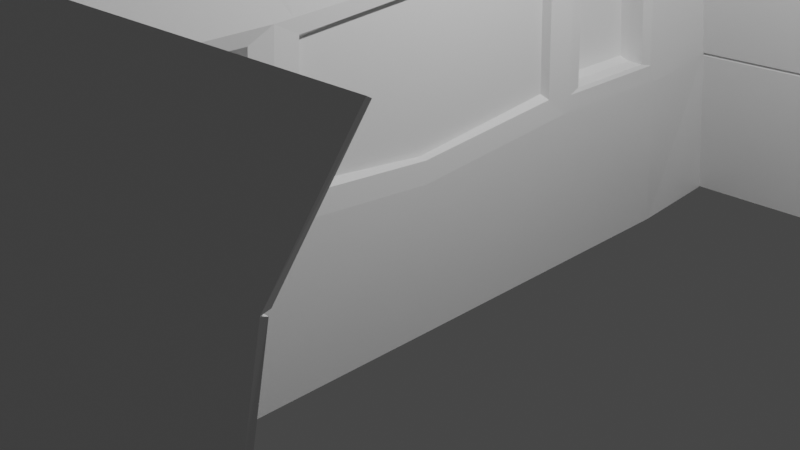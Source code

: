 # Source: FX-28-R4.blend  (saved by Blender 2.80.75; exported with 4.5.12 LTS)
import bpy
from mathutils import Matrix  # noqa: F401  (used for matrix-valued properties, if any)

bpy.ops.wm.read_factory_settings(use_empty=True)
scene = bpy.context.scene
scene.name = 'Scene'

# ---- collections
col_collection = bpy.data.collections.new('Collection'); scene.collection.children.link(col_collection)

# ---- materials (node trees are filled in below, after node groups)
mat_material = bpy.data.materials.new('Material')
mat_material.alpha_threshold = 0.0
mat_material.use_transparent_shadow = False
mat_material.line_color = (0.0, 0.0, 0.0, 1.0)

# ---- material node trees
mat_material.use_nodes = True; mat_material.node_tree.nodes.clear()
_N = mat_material.node_tree.nodes; _L = mat_material.node_tree.links
n0 = _N.new('ShaderNodeOutputMaterial'); n0.name = 'Material Output'; n0.location = (300, 300)
n1 = _N.new('ShaderNodeBsdfPrincipled'); n1.name = 'Principled BSDF'; n1.location = (10, 300)
n1.distribution = 'GGX'
n1.subsurface_method = 'BURLEY'
n1.inputs[2].default_value = 0.4
n1.inputs[3].default_value = 1.45
n1.inputs[27].default_value = (0.0, 0.0, 0.0, 1.0)
n1.inputs[28].default_value = 1.0
_L.new(n1.outputs[0], n0.inputs[0])
n0.is_active_output = True

# ---- world
world_world = bpy.data.worlds.new('World'); scene.world = world_world
world_world.use_nodes = True; world_world.node_tree.nodes.clear()
_N = world_world.node_tree.nodes; _L = world_world.node_tree.links
n0 = _N.new('ShaderNodeOutputWorld'); n0.name = 'World Output'; n0.location = (300, 300)
n1 = _N.new('ShaderNodeBackground'); n1.name = 'Background'; n1.location = (10, 300)
n1.inputs[0].default_value = (0.05088, 0.05088, 0.05088, 1.0)
_L.new(n1.outputs[0], n0.inputs[0])
n0.is_active_output = True
world_world.color = (0.05088, 0.05088, 0.05088)
world_world.use_sun_shadow = False
world_world.sun_shadow_jitter_overblur = 0.0

# ---- cameras
cam_camera = bpy.data.cameras.new('Camera')
cam_camera.clip_end = 100.0
cam_camera.ortho_scale = 7.314

# ---- lights
light_light = bpy.data.lights.new('Light', 'POINT')
light_light.transmission_factor = 0.0
light_light.energy = 1000.0
light_light.shadow_soft_size = 0.1
light_light.shadow_maximum_resolution = 0.006
light_light.use_absolute_resolution = True

# ---- meshes
me_cube = bpy.data.meshes.new('Cube')
me_cube.from_pydata([(0.6415, 0.8106, 2.155), (0.74, 1.084, -0.7372), (0.6415, -0.8106, 2.155), (0.74, -1.084, -0.7372), (-0.6508, 0.8043, 2.141), (-0.7459, 1.076, -0.7862), (-0.6509, -0.8044, 2.142), (-0.7462, -1.076, -0.7866), (0.7975, -0.9926, 0.8266), (-0.8061, -1.006, 0.5053), (0.7975, 0.9926, 0.8267), (-0.8058, 1.004, 0.5096), (0.763, -0.9442, 1.647), (-0.7717, -0.9379, 1.594), (0.7629, 0.9442, 1.647), (-0.7719, 0.9366, 1.59), (-0.8032, 0.0, -0.8491), (0.99, 0.0, 0.8703), (-0.9694, 0.00128, 0.5075), (0.8031, 0.0, -0.7971), (0.9476, 0.0, 1.65), (-0.9303, 0.00158, 1.633), (0.6929, 0.0, 2.174), (-0.6928, 0.0, 2.176), (-0.8031, -0.5322, -0.8489), (0.99, -0.4895, 0.8703), (0.9476, -0.4663, 1.65), (0.693, -0.4171, 2.11), (-0.8857, -0.4253, 0.591), (0.8031, -0.5385, -0.7973), (-0.8523, -0.4044, 1.55), (-0.6923, -0.4107, 2.112), (-0.943, 0.4802, 0.6256), (0.8031, 0.5385, -0.7971), (-0.9124, 0.4671, 1.517), (-0.693, 0.414, 2.109), (-0.8031, 0.5351, -0.8453), (0.99, 0.4895, 0.8703), (0.9476, 0.4663, 1.65), (0.6929, 0.4171, 2.11), (-0.7971, -0.8403, -0.8337), (0.9843, -0.7525, 0.8688), (0.9422, -0.7169, 1.65), (0.6915, -0.6411, 2.109), (-0.9747, -0.8107, 0.4521), (0.8012, -0.8279, -0.7954), (-0.9295, -0.7578, 1.622), (-0.6888, -0.6542, 2.102), (-0.943, 0.7183, 0.6256), (0.8012, 0.8279, -0.7953), (-0.9124, 0.6906, 1.517), (-0.6896, 0.6531, 2.099), (-0.7974, 0.8382, -0.8305), (0.9843, 0.7525, 0.8688), (0.9422, 0.7169, 1.65), (0.6914, 0.6411, 2.109), (-0.8857, -0.7534, 0.591), (-0.9652, -0.3193, 0.59), (-0.8523, -0.7078, 1.549), (-0.9287, -0.3014, 1.55), (-0.01604, -0.7447, 0.6307), (-0.01604, -0.4327, 0.6307), (0.01408, -0.7014, 1.508), (0.01408, -0.4121, 1.508), (-0.9345, 0.3653, 1.525), (-0.9657, 0.3769, 0.6163), (-0.9782, 0.7793, 0.4756), (-0.9378, 0.7423, 1.597), (-0.9617, 0.4347, 1.544), (-0.9943, 0.4485, 0.5971), (-0.9943, 0.7512, 0.5969), (-0.9617, 0.7218, 1.544), (-0.4668, 0.4691, 1.512), (-0.4971, 0.4821, 0.6289), (-0.4971, 0.7163, 0.6289), (-0.4668, 0.6887, 1.512), (-0.1835, 0.4732, 1.479), (-0.2116, 0.4861, 0.6606), (-0.2116, 0.7116, 0.6606), (-0.1835, 0.6853, 1.479), (-0.9901, -0.3783, 0.4365), (-0.9932, 0.002828, 0.3389), (-0.9433, -0.3538, 1.645), (-0.9425, 0.003204, 1.716), (-0.9927, 0.4303, 0.4641), (-0.9511, 0.4129, 1.618), (-0.7332, -0.3118, 0.6295), (-0.7385, 0.002235, 0.5186), (-0.6999, -0.295, 1.511), (-0.7001, 0.002652, 1.623), (-0.7339, 0.3686, 0.6525), (-0.7053, 0.3577, 1.489), (-0.9905, -0.3336, 0.425), (0.8031, -0.4752, -0.7972), (-0.9432, -0.3119, 1.653), (-0.6924, -0.3625, 2.176), (-0.8031, -0.4697, -0.8489), (0.99, -0.4321, 0.8703), (0.9476, -0.4115, 1.65), (0.693, -0.3681, 2.174), (-0.9657, -0.2816, 0.5803), (-0.9289, -0.2658, 1.559), (-0.7339, -0.2749, 0.6165), (-0.6999, -0.2601, 1.524), (-0.8031, 0.4799, -0.8457), (0.99, 0.439, 0.8703), (0.9476, 0.4182, 1.65), (0.6929, 0.3741, 2.174), (-0.9927, 0.3862, 0.4512), (0.8031, 0.4829, -0.7971), (-0.9502, 0.3707, 1.628), (-0.693, 0.3713, 2.173), (-0.9661, 0.3382, 0.605), (-0.9341, 0.3278, 1.536), (-0.7344, 0.3308, 0.6387), (-0.7047, 0.321, 1.503), (0.7004, -0.3322, 3.033), (0.7004, -0.3765, 3.033), (-0.6849, -0.3707, 3.036), (-0.6855, 0.3359, 3.033), (-0.6856, 0.3745, 3.032), (0.7004, 0.3772, 3.033), (-0.6849, -0.3271, 3.036), (0.7004, 0.3384, 3.033), (0.7055, -0.3701, 3.628), (0.7055, -0.4193, 3.628), (-0.6797, -0.4129, 3.631), (-0.6804, 0.3739, 3.628), (-0.6804, 0.4168, 3.627), (0.7055, 0.4199, 3.628), (-0.6798, -0.3644, 3.631), (0.7055, 0.3766, 3.628), (0.7099, -0.37, 4.133), (0.7099, -0.4192, 4.133), (-0.6754, -0.4128, 4.135), (-0.676, 0.374, 4.132), (-0.6761, 0.4169, 4.132), (0.7099, 0.42, 4.133), (-0.6754, -0.3643, 4.135), (0.7099, 0.3767, 4.133), (0.7109, -0.0363, 4.244), (0.7109, -0.04146, 4.244), (-0.6744, -0.04079, 4.246), (-0.6751, 0.04156, 4.243), (-0.6751, 0.04605, 4.243), (0.7108, 0.04638, 4.244), (-0.6744, -0.03571, 4.246), (0.7108, 0.04185, 4.244), (-0.9812, 0.78, 0.4502), (-0.8016, 1.006, 0.4849), (-0.9357, 0.7397, 1.622), (-0.7655, 0.9336, 1.613), (-0.7647, -0.9344, 1.617), (-0.8017, -1.008, 0.4807), (-0.978, -0.8115, 0.4262), (-0.928, -0.7549, 1.647), (-0.8012, -0.8309, -0.8475), (-0.74, -1.086, -0.7956), (-0.7974, -1.017, 0.4942), (-0.7975, 1.015, 0.4974), (-0.74, 1.086, -0.7953), (-0.9874, 0.7692, 0.4602), (-0.9458, 0.7311, 1.611), (-0.763, 0.9465, 1.603), (-0.6915, 0.642, 2.108), (-0.6415, 0.8106, 2.153), (-0.6414, -0.8106, 2.154), (-0.7623, -0.9475, 1.607), (-0.9843, -0.8011, 0.4353), (-0.9379, -0.7467, 1.637), (-0.6908, -0.6431, 2.111), (-0.8012, 0.8289, -0.8441), (-10.48, -1.087, -0.7043), (-10.54, -1.018, 0.5855), (-10.54, 1.014, 0.5887), (-10.48, 1.085, -0.704), (-10.51, -0.9483, 1.698), (-10.51, 0.9457, 1.695), (-10.38, -0.8113, 2.245), (-10.38, 0.8098, 2.245), (-10.51, -0.9387, 1.686), (-10.55, -1.007, 0.5966), (-10.52, 0.9358, 1.681), (-10.55, 1.003, 0.6008), (-10.49, -1.077, -0.6954), (-10.54, -1.008, 0.5719), (-10.54, 1.005, 0.5762), (-10.49, 1.075, -0.6949), (-10.39, -0.8052, 2.233), (-10.51, -0.9352, 1.709), (-10.39, 0.8035, 2.233), (-10.51, 0.9328, 1.704)], [], [(43, 170, 166, 2), (3, 8, 158, 157), (52, 148, 149, 5), (156, 45, 3, 157), (45, 41, 8, 3), (160, 159, 10, 1), (12, 167, 158, 8), (42, 12, 8, 41), (67, 15, 11, 66), (163, 14, 10, 159), (2, 166, 167, 12), (43, 2, 12, 42), (51, 4, 151, 150), (165, 0, 14, 163), (95, 23, 83, 94), (107, 22, 20, 106), (106, 20, 17, 105), (109, 105, 17, 19), (104, 109, 19, 16), (96, 92, 81, 16), (107, 111, 23, 22), (156, 168, 80, 24), (58, 30, 63, 62), (170, 31, 82, 169), (99, 27, 26, 98), (98, 26, 25, 97), (93, 97, 25, 29), (96, 93, 29, 24), (35, 111, 119, 120), (55, 164, 35, 39), (171, 49, 33, 36), (49, 53, 37, 33), (54, 38, 37, 53), (55, 39, 38, 54), (111, 35, 85, 110), (104, 108, 84, 36), (6, 47, 155, 152), (13, 46, 44, 9), (7, 153, 154, 40), (27, 43, 42, 26), (26, 42, 41, 25), (29, 25, 41, 45), (24, 29, 45, 156), (27, 31, 170, 43), (0, 55, 54, 14), (14, 54, 53, 10), (1, 10, 53, 49), (160, 1, 49, 171), (0, 165, 164, 55), (35, 164, 162, 85), (34, 50, 75, 72), (36, 84, 161, 171), (80, 168, 56, 28), (169, 82, 30, 58), (82, 80, 28, 30), (168, 169, 58, 56), (62, 63, 61, 60), (28, 56, 60, 61), (30, 28, 61, 63), (56, 58, 62, 60), (68, 69, 84, 85), (69, 70, 161, 84), (71, 68, 85, 162), (70, 71, 162, 161), (34, 32, 69, 68), (32, 48, 70, 69), (50, 34, 68, 71), (48, 50, 71, 70), (75, 74, 78, 79), (32, 34, 72, 73), (50, 48, 74, 75), (48, 32, 73, 74), (76, 79, 78, 77), (74, 73, 77, 78), (72, 75, 79, 76), (73, 72, 76, 77), (57, 59, 88, 86), (100, 18, 81, 92), (101, 59, 82, 94), (112, 65, 84, 108), (113, 21, 83, 110), (65, 64, 85, 84), (59, 57, 80, 82), (103, 102, 86, 88), (113, 64, 91, 115), (101, 21, 89, 103), (64, 65, 90, 91), (112, 18, 87, 114), (100, 57, 86, 102), (18, 100, 102, 87), (59, 101, 103, 88), (115, 91, 90, 114), (21, 101, 94, 83), (57, 100, 92, 80), (22, 23, 95, 99), (16, 19, 93, 96), (19, 17, 97, 93), (20, 98, 97, 17), (22, 99, 98, 20), (24, 80, 92, 96), (31, 95, 94, 82), (89, 115, 114, 87, 102, 103), (65, 112, 114, 90), (21, 113, 115, 89), (64, 113, 110, 85), (18, 112, 108, 81), (16, 81, 108, 104), (23, 111, 110, 83), (99, 95, 122, 116), (36, 33, 109, 104), (33, 37, 105, 109), (38, 106, 105, 37), (39, 107, 106, 38), (120, 119, 127, 128), (122, 118, 126, 130), (31, 27, 117, 118), (39, 35, 120, 121), (107, 39, 121, 123), (95, 31, 118, 122), (111, 107, 123, 119), (27, 99, 116, 117), (130, 126, 134, 138), (131, 129, 137, 139), (117, 116, 124, 125), (119, 123, 131, 127), (116, 122, 130, 124), (121, 120, 128, 129), (118, 117, 125, 126), (123, 121, 129, 131), (137, 136, 144, 145), (132, 138, 146, 140), (128, 127, 135, 136), (125, 124, 132, 133), (127, 131, 139, 135), (124, 130, 138, 132), (129, 128, 136, 137), (126, 125, 133, 134), (142, 144, 143, 146), (141, 145, 144, 142), (134, 133, 141, 142), (139, 137, 145, 147), (138, 134, 142, 146), (136, 135, 143, 144), (133, 132, 140, 141), (135, 139, 147, 143), (146, 143, 147, 140), (140, 147, 145, 141), (66, 11, 159, 161), (15, 67, 162, 163), (9, 158, 173, 181), (160, 5, 187, 175), (9, 44, 168, 158), (46, 13, 167, 169), (67, 66, 161, 162), (44, 46, 169, 168), (7, 40, 156, 157), (163, 159, 174, 177), (166, 6, 188, 178), (149, 148, 161, 159), (150, 151, 163, 162), (4, 51, 164, 165), (167, 13, 180, 176), (158, 153, 185, 173), (154, 153, 158, 168), (152, 155, 169, 167), (47, 6, 166, 170), (155, 47, 170, 169), (40, 154, 168, 156), (52, 5, 160, 171), (51, 150, 162, 164), (148, 52, 171, 161), (180, 181, 173, 176), (183, 182, 177, 174), (185, 184, 172, 173), (187, 186, 174, 175), (188, 189, 176, 178), (191, 190, 179, 177), (165, 163, 177, 179), (152, 167, 176, 189), (159, 160, 175, 174), (149, 159, 174, 186), (6, 152, 189, 188), (151, 4, 190, 191), (159, 11, 183, 174), (163, 151, 191, 177), (13, 9, 181, 180), (153, 7, 184, 185), (7, 157, 172, 184), (15, 163, 177, 182), (4, 165, 179, 190), (11, 15, 182, 183), (5, 149, 186, 187), (158, 167, 176, 173), (167, 166, 178, 176), (157, 158, 173, 172)])
_uv = me_cube.uv_layers.new(name='UVMap')
_uv.uv.foreach_set('vector', [0.3938, 0.2046, 0.6062, 0.2046, 0.6062, 0.2312, 0.3938, 0.2312, 0.375, 0.25, 0.625, 0.25, 0.5596, 0.5, 0.375, 0.5, 0.3766, 0.7201, 0.558, 0.7199, 0.558, 0.7488, 0.3766, 0.7487, 0.375, 0.9688, 0.625, 0.9688, 0.625, 1.0, 0.375, 1.0, 0.125, 0.7188, 0.375, 0.7188, 0.375, 0.75, 0.125, 0.75, 0.625, 0.5, 0.8096, 0.5, 0.875, 0.75, 0.625, 0.75, 0.3801, 0.2449, 0.6199, 0.2449, 0.627, 0.2538, 0.375, 0.25, 0.3801, 0.2149, 0.3801, 0.2449, 0.375, 0.25, 0.375, 0.2188, 0.62, 0.03354, 0.62, 0.006445, 0.6269, -0.002256, 0.6269, 0.02707, 0.6199, 0.005099, 0.3801, 0.005099, 0.375, 0.0, 0.627, -0.003785, 0.3938, 0.2312, 0.6062, 0.2312, 0.6199, 0.2449, 0.3801, 0.2449, 0.3938, 0.2046, 0.3938, 0.2312, 0.3801, 0.2449, 0.3801, 0.2149, 0.6065, 0.04345, 0.6065, 0.02021, 0.6196, 0.006634, 0.6196, 0.03401, 0.6062, 0.01881, 0.3938, 0.01881, 0.3801, 0.005099, 0.6199, 0.005099, 0.6062, 0.1719, 0.6062, 0.125, 0.6199, 0.125, 0.6197, 0.1634, 0.3938, 0.07738, 0.3938, 0.125, 0.3801, 0.125, 0.3801, 0.07123, 0.3801, 0.07123, 0.3801, 0.125, 0.375, 0.125, 0.375, 0.06894, 0.125, 0.5689, 0.375, 0.5689, 0.375, 0.625, 0.125, 0.625, 0.375, 0.8189, 0.625, 0.8189, 0.625, 0.875, 0.375, 0.875, 0.375, 0.5698, 0.5551, 0.5847, 0.5596, 0.625, 0.375, 0.625, 0.3938, 0.07738, 0.6062, 0.07738, 0.6062, 0.125, 0.3938, 0.125, 0.375, 0.5312, 0.5547, 0.5265, 0.5545, 0.5792, 0.375, 0.5625, 0.6199, 0.2149, 0.6199, 0.1737, 0.6199, 0.1737, 0.6199, 0.2149, 0.6062, 0.2046, 0.6062, 0.1781, 0.6197, 0.1685, 0.6197, 0.2199, 0.3938, 0.1719, 0.3938, 0.1781, 0.3801, 0.185, 0.3801, 0.1779, 0.3801, 0.1779, 0.3801, 0.185, 0.375, 0.1875, 0.375, 0.1802, 0.125, 0.6802, 0.375, 0.6802, 0.375, 0.6875, 0.125, 0.6875, 0.375, 0.9302, 0.625, 0.9302, 0.625, 0.9375, 0.375, 0.9375, 0.6062, 0.07191, 0.6062, 0.07738, 0.6062, 0.07738, 0.6062, 0.07191, 0.3938, 0.04536, 0.6062, 0.04536, 0.6062, 0.07191, 0.3938, 0.07191, 0.375, 0.7812, 0.625, 0.7812, 0.625, 0.8125, 0.375, 0.8125, 0.125, 0.5312, 0.375, 0.5312, 0.375, 0.5625, 0.125, 0.5625, 0.3801, 0.03507, 0.3801, 0.06505, 0.375, 0.0625, 0.375, 0.03125, 0.3938, 0.04536, 0.3938, 0.07191, 0.3801, 0.06505, 0.3801, 0.03507, 0.6062, 0.07738, 0.6062, 0.07191, 0.6199, 0.07478, 0.6199, 0.07996, 0.375, 0.6811, 0.5596, 0.672, 0.5596, 0.6774, 0.375, 0.6875, 0.6065, 0.2298, 0.6065, 0.2067, 0.6194, 0.2207, 0.6196, 0.2435, 0.62, 0.2437, 0.6198, 0.2212, 0.6271, 0.228, 0.6269, 0.2524, 0.3766, 0.5014, 0.5578, 0.5011, 0.5533, 0.5254, 0.3766, 0.5298, 0.3938, 0.1781, 0.3938, 0.2046, 0.3801, 0.2149, 0.3801, 0.185, 0.3801, 0.185, 0.3801, 0.2149, 0.375, 0.2188, 0.375, 0.1875, 0.125, 0.6875, 0.375, 0.6875, 0.375, 0.7188, 0.125, 0.7188, 0.375, 0.9375, 0.625, 0.9375, 0.625, 0.9688, 0.375, 0.9688, 0.3938, 0.1781, 0.6062, 0.1781, 0.6062, 0.2046, 0.3938, 0.2046, 0.3938, 0.01881, 0.3938, 0.04536, 0.3801, 0.03507, 0.3801, 0.005099, 0.3801, 0.005099, 0.3801, 0.03507, 0.375, 0.03125, 0.375, 0.0, 0.125, 0.5, 0.375, 0.5, 0.375, 0.5312, 0.125, 0.5312, 0.375, 0.75, 0.625, 0.75, 0.625, 0.7812, 0.375, 0.7812, 0.3938, 0.01881, 0.6062, 0.01881, 0.6062, 0.04536, 0.3938, 0.04536, 0.6062, 0.07191, 0.6062, 0.04536, 0.6199, 0.03507, 0.6199, 0.07478, 0.6201, 0.06974, 0.6201, 0.03977, 0.6201, 0.03977, 0.6201, 0.06974, 0.375, 0.6875, 0.5596, 0.6774, 0.5596, 0.7188, 0.375, 0.7188, 0.5545, 0.5792, 0.5547, 0.5265, 0.5596, 0.5312, 0.5596, 0.5743, 0.6197, 0.2199, 0.6197, 0.1685, 0.6199, 0.1737, 0.6199, 0.2149, 0.6197, 0.1685, 0.6272, 0.1722, 0.627, 0.1773, 0.6199, 0.1737, 0.6272, 0.2268, 0.6197, 0.2199, 0.6199, 0.2149, 0.627, 0.2216, 0.6199, 0.2149, 0.6199, 0.1737, 0.627, 0.1773, 0.627, 0.2216, 0.5596, 0.5743, 0.5596, 0.5312, 0.5596, 0.5312, 0.5596, 0.5743, 0.6199, 0.1737, 0.627, 0.1773, 0.627, 0.1773, 0.6199, 0.1737, 0.627, 0.2216, 0.6199, 0.2149, 0.6199, 0.2149, 0.627, 0.2216, 0.6199, 0.07478, 0.627, 0.07106, 0.627, 0.07106, 0.6199, 0.07478, 0.627, 0.07106, 0.627, 0.02841, 0.627, 0.02841, 0.627, 0.07106, 0.6199, 0.03507, 0.6199, 0.07478, 0.6199, 0.07478, 0.6199, 0.03507, 0.627, 0.02841, 0.6199, 0.03507, 0.6199, 0.03507, 0.627, 0.02841, 0.6201, 0.06974, 0.6268, 0.06621, 0.627, 0.07106, 0.6199, 0.07478, 0.6268, 0.06621, 0.6268, 0.03361, 0.627, 0.02841, 0.627, 0.07106, 0.6201, 0.03977, 0.6201, 0.06974, 0.6199, 0.07478, 0.6199, 0.03507, 0.6268, 0.03361, 0.6201, 0.03977, 0.6199, 0.03507, 0.627, 0.02841, 0.6201, 0.03977, 0.6268, 0.03361, 0.6268, 0.03361, 0.6201, 0.03977, 0.6268, 0.06621, 0.6201, 0.06974, 0.6201, 0.06974, 0.6268, 0.06621, 0.6201, 0.03977, 0.6268, 0.03361, 0.6268, 0.03361, 0.6201, 0.03977, 0.6268, 0.03361, 0.6268, 0.06621, 0.6268, 0.06621, 0.6268, 0.03361, 0.6201, 0.06974, 0.6201, 0.03977, 0.6268, 0.03361, 0.6268, 0.06621, 0.6268, 0.03361, 0.6268, 0.06621, 0.6268, 0.06621, 0.6268, 0.03361, 0.6201, 0.06974, 0.6201, 0.03977, 0.6201, 0.03977, 0.6201, 0.06974, 0.6268, 0.06621, 0.6201, 0.06974, 0.6201, 0.06974, 0.6268, 0.06621, 0.627, 0.1676, 0.6199, 0.1643, 0.6199, 0.1643, 0.627, 0.1676, 0.627, 0.1626, 0.6268, 0.1253, 0.627, 0.125, 0.6272, 0.1666, 0.6199, 0.1597, 0.6199, 0.1643, 0.6197, 0.1685, 0.6197, 0.1634, 0.6268, 0.0807, 0.6268, 0.07557, 0.627, 0.07106, 0.627, 0.07662, 0.6201, 0.08375, 0.6201, 0.1254, 0.6199, 0.125, 0.6199, 0.07996, 0.6268, 0.07557, 0.6201, 0.07896, 0.6199, 0.07478, 0.627, 0.07106, 0.6199, 0.1643, 0.627, 0.1676, 0.6272, 0.1722, 0.6197, 0.1685, 0.6199, 0.1597, 0.627, 0.1626, 0.627, 0.1676, 0.6199, 0.1643, 0.6201, 0.08375, 0.6201, 0.07896, 0.6201, 0.07896, 0.6201, 0.08375, 0.6199, 0.1597, 0.6201, 0.1254, 0.6201, 0.1254, 0.6199, 0.1597, 0.6201, 0.07896, 0.6268, 0.07557, 0.6268, 0.07557, 0.6201, 0.07896, 0.6268, 0.0807, 0.6268, 0.1253, 0.6268, 0.1253, 0.6268, 0.0807, 0.627, 0.1626, 0.627, 0.1676, 0.627, 0.1676, 0.627, 0.1626, 0.6268, 0.1253, 0.627, 0.1626, 0.627, 0.1626, 0.6268, 0.1253, 0.6199, 0.1643, 0.6199, 0.1597, 0.6199, 0.1597, 0.6199, 0.1643, 0.6201, 0.08375, 0.6201, 0.07896, 0.6268, 0.07557, 0.6268, 0.0807, 0.6201, 0.1254, 0.6199, 0.1597, 0.6197, 0.1634, 0.6199, 0.125, 0.627, 0.1676, 0.627, 0.1626, 0.6272, 0.1666, 0.6272, 0.1722, 0.3938, 0.125, 0.6062, 0.125, 0.6062, 0.1719, 0.3938, 0.1719, 0.375, 0.875, 0.625, 0.875, 0.625, 0.9302, 0.375, 0.9302, 0.125, 0.625, 0.375, 0.625, 0.375, 0.6802, 0.125, 0.6802, 0.3801, 0.125, 0.3801, 0.1779, 0.375, 0.1802, 0.375, 0.125, 0.3938, 0.125, 0.3938, 0.1719, 0.3801, 0.1779, 0.3801, 0.125, 0.375, 0.5625, 0.5545, 0.5793, 0.5551, 0.5847, 0.375, 0.5698, 0.6062, 0.1781, 0.6062, 0.1719, 0.6197, 0.1634, 0.6197, 0.1685, 0.6201, 0.1254, 0.6201, 0.08375, 0.6268, 0.0807, 0.6268, 0.1253, 0.627, 0.1626, 0.6199, 0.1597, 0.6268, 0.07557, 0.6268, 0.0807, 0.6268, 0.0807, 0.6268, 0.07557, 0.6201, 0.1254, 0.6201, 0.08375, 0.6201, 0.08375, 0.6201, 0.1254, 0.6201, 0.07896, 0.6201, 0.08375, 0.6199, 0.07996, 0.6199, 0.07478, 0.6268, 0.1253, 0.6268, 0.0807, 0.627, 0.07662, 0.627, 0.125, 0.375, 0.625, 0.5596, 0.625, 0.5596, 0.672, 0.375, 0.6811, 0.6062, 0.125, 0.6062, 0.07738, 0.6199, 0.07996, 0.6199, 0.125, 0.3938, 0.1719, 0.6062, 0.1719, 0.6062, 0.1719, 0.3938, 0.1719, 0.375, 0.8125, 0.625, 0.8125, 0.625, 0.8189, 0.375, 0.8189, 0.125, 0.5625, 0.375, 0.5625, 0.375, 0.5689, 0.125, 0.5689, 0.3801, 0.06505, 0.3801, 0.07123, 0.375, 0.06894, 0.375, 0.0625, 0.3938, 0.07191, 0.3938, 0.07738, 0.3801, 0.07123, 0.3801, 0.06505, 0.6062, 0.07191, 0.6062, 0.07738, 0.6062, 0.07738, 0.6062, 0.07191, 0.6062, 0.1719, 0.6062, 0.1781, 0.6062, 0.1781, 0.6062, 0.1719, 0.6062, 0.1781, 0.3938, 0.1781, 0.3938, 0.1781, 0.6062, 0.1781, 0.3938, 0.07191, 0.6062, 0.07191, 0.6062, 0.07191, 0.3938, 0.07191, 0.3938, 0.07738, 0.3938, 0.07191, 0.3938, 0.07191, 0.3938, 0.07738, 0.6062, 0.1719, 0.6062, 0.1781, 0.6062, 0.1781, 0.6062, 0.1719, 0.6062, 0.07738, 0.3938, 0.07738, 0.3938, 0.07738, 0.6062, 0.07738, 0.3938, 0.1781, 0.3938, 0.1719, 0.3938, 0.1719, 0.3938, 0.1781, 0.6062, 0.1719, 0.6062, 0.1781, 0.6062, 0.1781, 0.6062, 0.1719, 0.3938, 0.07738, 0.3938, 0.07191, 0.3938, 0.07191, 0.3938, 0.07738, 0.3938, 0.1781, 0.3938, 0.1719, 0.3938, 0.1719, 0.3938, 0.1781, 0.6062, 0.07738, 0.3938, 0.07738, 0.3938, 0.07738, 0.6062, 0.07738, 0.3938, 0.1719, 0.6062, 0.1719, 0.6062, 0.1719, 0.3938, 0.1719, 0.3938, 0.07191, 0.6062, 0.07191, 0.6062, 0.07191, 0.3938, 0.07191, 0.6062, 0.1781, 0.3938, 0.1781, 0.3938, 0.1781, 0.6062, 0.1781, 0.3938, 0.07738, 0.3938, 0.07191, 0.3938, 0.07191, 0.3938, 0.07738, 0.3938, 0.07191, 0.6062, 0.07191, 0.6062, 0.07191, 0.3938, 0.07191, 0.3938, 0.1719, 0.6062, 0.1719, 0.6062, 0.1719, 0.3938, 0.1719, 0.6062, 0.07191, 0.6062, 0.07738, 0.6062, 0.07738, 0.6062, 0.07191, 0.3938, 0.1781, 0.3938, 0.1719, 0.3938, 0.1719, 0.3938, 0.1781, 0.6062, 0.07738, 0.3938, 0.07738, 0.3938, 0.07738, 0.6062, 0.07738, 0.3938, 0.1719, 0.6062, 0.1719, 0.6062, 0.1719, 0.3938, 0.1719, 0.3938, 0.07191, 0.6062, 0.07191, 0.6062, 0.07191, 0.3938, 0.07191, 0.6062, 0.1781, 0.3938, 0.1781, 0.3938, 0.1781, 0.6062, 0.1781, 0.6062, 0.07191, 0.6062, 0.07738, 0.6062, 0.1719, 0.6062, 0.1781, 0.3938, 0.07191, 0.6062, 0.07191, 0.6062, 0.1781, 0.3938, 0.1781, 0.6062, 0.1781, 0.3938, 0.1781, 0.3938, 0.1781, 0.6062, 0.1781, 0.3938, 0.07738, 0.3938, 0.07191, 0.3938, 0.07191, 0.3938, 0.07738, 0.6062, 0.1719, 0.6062, 0.1781, 0.6062, 0.1781, 0.6062, 0.1719, 0.6062, 0.07191, 0.6062, 0.07738, 0.6062, 0.07738, 0.6062, 0.07191, 0.3938, 0.1781, 0.3938, 0.1719, 0.3938, 0.1719, 0.3938, 0.1781, 0.6062, 0.07738, 0.3938, 0.07738, 0.3938, 0.07738, 0.6062, 0.07738, 0.6062, 0.07738, 0.3938, 0.07738, 0.3938, 0.1719, 0.6062, 0.1719, 0.3938, 0.07738, 0.3938, 0.07191, 0.3938, 0.1781, 0.3938, 0.1719, 0.6269, 0.02707, 0.6269, -0.002256, 0.627, -0.003785, 0.627, 0.02841, 0.62, 0.006445, 0.62, 0.03354, 0.6199, 0.03507, 0.6199, 0.005099, 0.6269, 0.2524, 0.627, 0.2538, 0.627, 0.2538, 0.6269, 0.2524, 0.375, 0.75, 0.3766, 0.7487, 0.3766, 0.7487, 0.375, 0.75, 0.6269, 0.2524, 0.6271, 0.228, 0.6272, 0.2268, 0.627, 0.2538, 0.6198, 0.2212, 0.62, 0.2437, 0.6199, 0.2449, 0.6197, 0.2199, 0.62, 0.03354, 0.6269, 0.02707, 0.627, 0.02841, 0.6199, 0.03507, 0.6271, 0.228, 0.6198, 0.2212, 0.6197, 0.2199, 0.6272, 0.2268, 0.3766, 0.5014, 0.3766, 0.5298, 0.375, 0.5312, 0.375, 0.5, 0.6199, 0.005099, 0.627, -0.003785, 0.627, -0.003785, 0.6199, 0.005099, 0.6062, 0.2312, 0.6065, 0.2298, 0.6065, 0.2298, 0.6062, 0.2312, 0.558, 0.7488, 0.558, 0.7199, 0.5596, 0.7188, 0.5596, 0.75, 0.6196, 0.03401, 0.6196, 0.006634, 0.6199, 0.005099, 0.6199, 0.03507, 0.6065, 0.02021, 0.6065, 0.04345, 0.6062, 0.04536, 0.6062, 0.01881, 0.6199, 0.2449, 0.62, 0.2437, 0.62, 0.2437, 0.6199, 0.2449, 0.5596, 0.5, 0.5578, 0.5011, 0.5578, 0.5011, 0.5596, 0.5, 0.5533, 0.5254, 0.5578, 0.5011, 0.5596, 0.5, 0.5547, 0.5264, 0.6196, 0.2435, 0.6194, 0.2207, 0.6197, 0.2199, 0.6199, 0.2449, 0.6065, 0.2067, 0.6065, 0.2298, 0.6062, 0.2312, 0.6062, 0.2046, 0.6194, 0.2207, 0.6065, 0.2067, 0.6062, 0.2046, 0.6197, 0.2199, 0.3766, 0.5298, 0.5533, 0.5254, 0.5547, 0.5264, 0.375, 0.5312, 0.3766, 0.7201, 0.3766, 0.7487, 0.375, 0.75, 0.375, 0.7188, 0.6065, 0.04345, 0.6196, 0.03401, 0.6199, 0.03507, 0.6062, 0.04536, 0.558, 0.7199, 0.3766, 0.7201, 0.375, 0.7188, 0.5596, 0.7188, 0.62, 0.2437, 0.6269, 0.2524, 0.627, 0.2538, 0.6199, 0.2449, 0.6269, -0.002256, 0.62, 0.006445, 0.6199, 0.005099, 0.627, -0.003785, 0.5578, 0.5011, 0.3766, 0.5014, 0.375, 0.5, 0.5596, 0.5, 0.3766, 0.7487, 0.558, 0.7488, 0.5596, 0.75, 0.375, 0.75, 0.6065, 0.2298, 0.6196, 0.2435, 0.6199, 0.2449, 0.6062, 0.2312, 0.6196, 0.006634, 0.6065, 0.02021, 0.6062, 0.01881, 0.6199, 0.005099, 0.6062, 0.01881, 0.6199, 0.005099, 0.6199, 0.005099, 0.6062, 0.01881, 0.6196, 0.2435, 0.6199, 0.2449, 0.6199, 0.2449, 0.6196, 0.2435, 0.8096, 0.5, 0.625, 0.5, 0.625, 0.5, 0.8096, 0.5, 0.558, 0.7488, 0.5596, 0.75, 0.5596, 0.75, 0.558, 0.7488, 0.6065, 0.2298, 0.6196, 0.2435, 0.6196, 0.2435, 0.6065, 0.2298, 0.6196, 0.006634, 0.6065, 0.02021, 0.6065, 0.02021, 0.6196, 0.006634, 0.627, -0.003785, 0.6269, -0.002256, 0.6269, -0.002256, 0.627, -0.003785, 0.6199, 0.005099, 0.6196, 0.006634, 0.6196, 0.006634, 0.6199, 0.005099, 0.62, 0.2437, 0.6269, 0.2524, 0.6269, 0.2524, 0.62, 0.2437, 0.5578, 0.5011, 0.3766, 0.5014, 0.3766, 0.5014, 0.5578, 0.5011, 0.3766, 0.5014, 0.375, 0.5, 0.375, 0.5, 0.3766, 0.5014, 0.62, 0.006445, 0.6199, 0.005099, 0.6199, 0.005099, 0.62, 0.006445, 0.6065, 0.02021, 0.6062, 0.01881, 0.6062, 0.01881, 0.6065, 0.02021, 0.6269, -0.002256, 0.62, 0.006445, 0.62, 0.006445, 0.6269, -0.002256, 0.3766, 0.7487, 0.558, 0.7488, 0.558, 0.7488, 0.3766, 0.7487, 0.627, 0.2538, 0.6199, 0.2449, 0.6199, 0.2449, 0.627, 0.2538, 0.6199, 0.2449, 0.6062, 0.2312, 0.6062, 0.2312, 0.6199, 0.2449, 0.375, 0.5, 0.5596, 0.5, 0.5596, 0.5, 0.375, 0.5])
me_cube.materials.append(mat_material)
me_cube.use_remesh_preserve_volume = False
me_cube.use_remesh_preserve_attributes = False
me_cube.use_mirror_vertex_groups = False
me_cube.update()

# ---- objects
ob_cube = bpy.data.objects.new('Cube', me_cube)
ob_light = bpy.data.objects.new('Light', light_light)
ob_camera = bpy.data.objects.new('Camera', cam_camera)

# ---- transforms, parenting, visibility, modifiers, constraints
ob_cube.location = (0.0, 0.0, 0.0)
ob_cube.scale = (-0.3822, 4.841, 1.482)
ob_cube.lock_rotations_4d = False
ob_cube.empty_display_type = 'ARROWS'
ob_cube.lineart.crease_threshold = 0.0
ob_light.location = (4.076, 1.005, 5.904)
ob_light.rotation_euler = (0.6503, 0.05522, 1.866)
ob_light.lock_rotations_4d = False
ob_light.empty_display_type = 'ARROWS'
ob_light.color = (0.0, 0.0, 0.0, 0.0)
ob_light.lineart.crease_threshold = 0.0
ob_camera.location = (7.359, -6.926, 4.958)
ob_camera.rotation_euler = (1.109, 0.0, 0.8149)
ob_camera.lock_rotations_4d = False
ob_camera.empty_display_type = 'ARROWS'
ob_camera.color = (0.0, 0.0, 0.0, 0.0)
ob_camera.display_type = 'WIRE'
ob_camera.lineart.crease_threshold = 0.0

# ---- collection membership
col_collection.objects.link(ob_cube)
col_collection.objects.link(ob_light)
col_collection.objects.link(ob_camera)

# ---- scene / render settings (as saved in the file)
scene.camera = ob_camera
scene.frame_start = 1; scene.frame_end = 250; scene.frame_set(1)
scene.render.engine = 'BLENDER_EEVEE_NEXT'
scene.cycles.use_denoising = False
scene.cycles.samples = 128
scene.cycles.sampling_pattern = 'TABULATED_SOBOL'
scene.cycles.use_adaptive_sampling = False
scene.cycles.use_light_tree = False
scene.view_settings.view_transform = 'Filmic'
bpy.context.view_layer.update()
